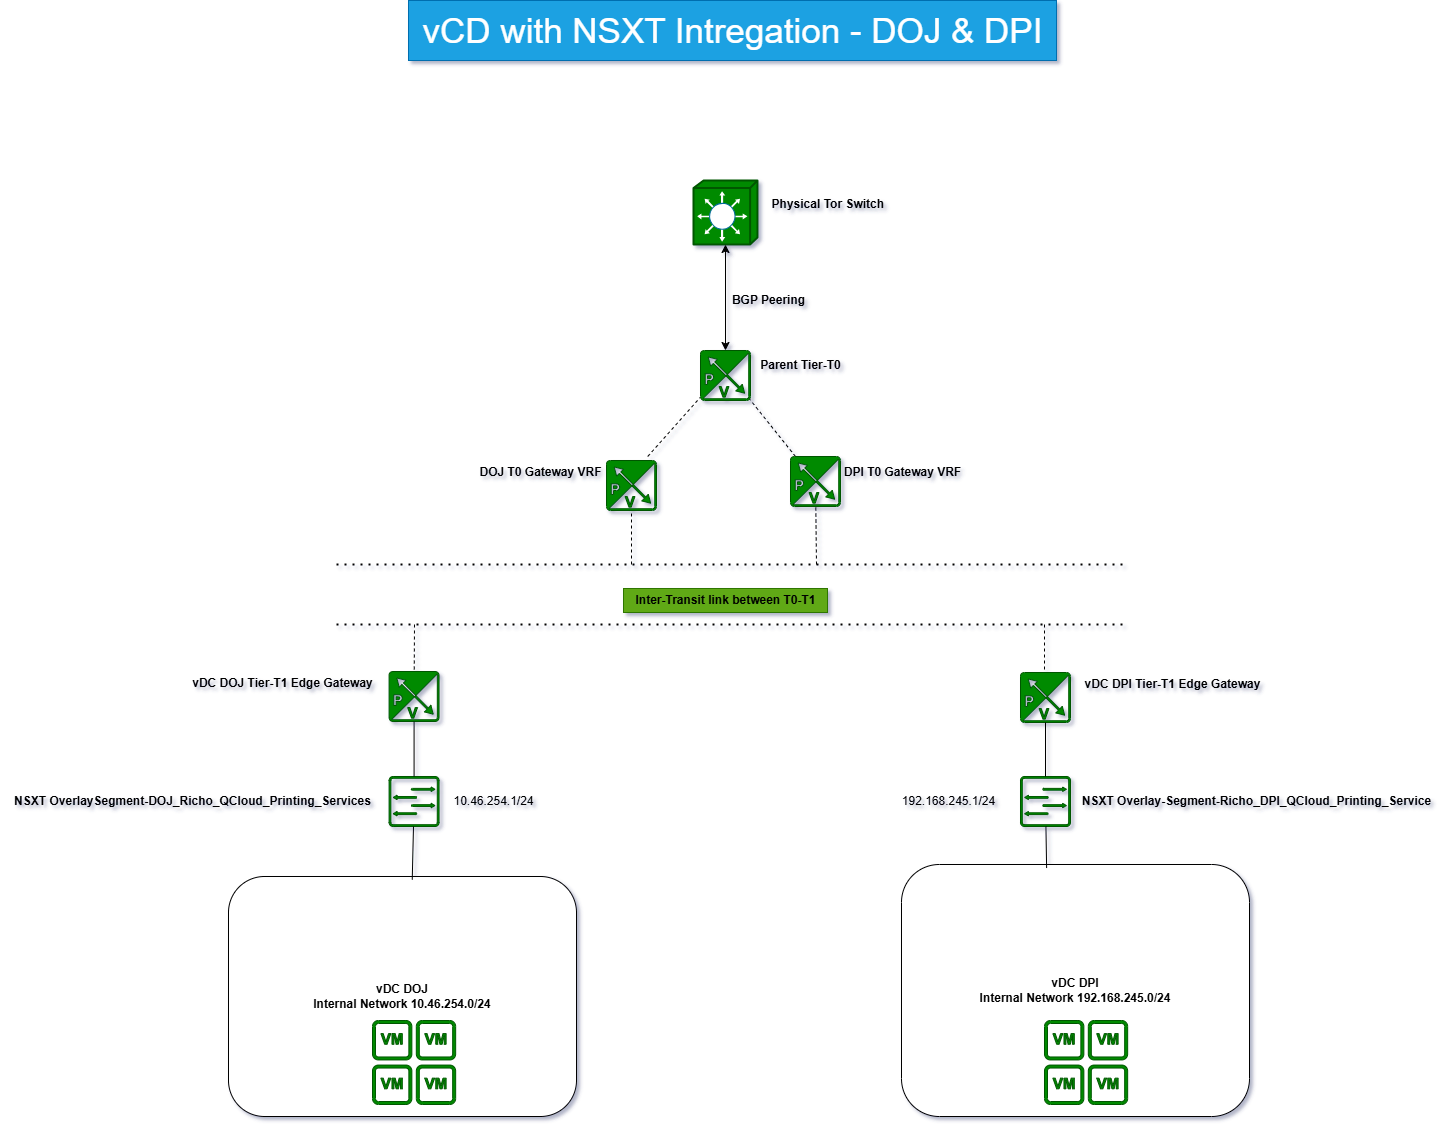

The diagram above was exported from draw.io. Its source (the exported page's mxGraphModel, read from the mxfile embedded in the PNG):
<mxGraphModel dx="2887" dy="2161" grid="1" gridSize="12" guides="1" tooltips="1" connect="1" arrows="1" fold="1" page="1" pageScale="1" pageWidth="850" pageHeight="1100" background="#ffffff" math="0" shadow="1">
  <root>
    <mxCell id="0" />
    <mxCell id="1" parent="0" />
    <mxCell id="7JPvUt7ICVdmKq7KcZCt-13" value="" style="shape=mxgraph.cisco.switches.layer_3_switch;sketch=0;html=1;pointerEvents=1;dashed=0;fillColor=#008a00;strokeColor=#005700;strokeWidth=2;verticalLabelPosition=bottom;verticalAlign=top;align=center;outlineConnect=0;fontColor=#ffffff;" parent="1" vertex="1">
      <mxGeometry x="357" y="-120" width="64" height="64" as="geometry" />
    </mxCell>
    <mxCell id="7JPvUt7ICVdmKq7KcZCt-25" value="" style="endArrow=classic;startArrow=classic;html=1;rounded=0;" parent="1" source="7JPvUt7ICVdmKq7KcZCt-81" target="7JPvUt7ICVdmKq7KcZCt-13" edge="1">
      <mxGeometry width="50" height="50" relative="1" as="geometry">
        <mxPoint x="389" y="40" as="sourcePoint" />
        <mxPoint x="378.5" y="190" as="targetPoint" />
      </mxGeometry>
    </mxCell>
    <mxCell id="7JPvUt7ICVdmKq7KcZCt-26" value="" style="endArrow=none;dashed=1;html=1;rounded=0;" parent="1" target="7JPvUt7ICVdmKq7KcZCt-44" edge="1">
      <mxGeometry width="50" height="50" relative="1" as="geometry">
        <mxPoint x="295" y="264" as="sourcePoint" />
        <mxPoint x="264" y="206" as="targetPoint" />
      </mxGeometry>
    </mxCell>
    <mxCell id="7JPvUt7ICVdmKq7KcZCt-27" value="" style="endArrow=none;dashed=1;html=1;rounded=0;" parent="1" target="7JPvUt7ICVdmKq7KcZCt-45" edge="1">
      <mxGeometry width="50" height="50" relative="1" as="geometry">
        <mxPoint x="480" y="264" as="sourcePoint" />
        <mxPoint x="516" y="216" as="targetPoint" />
      </mxGeometry>
    </mxCell>
    <mxCell id="7JPvUt7ICVdmKq7KcZCt-28" value="&lt;b&gt;Physical Tor Switch&amp;nbsp;&lt;/b&gt;" style="text;html=1;align=center;verticalAlign=middle;resizable=0;points=[];autosize=1;strokeColor=none;fillColor=none;" parent="1" vertex="1">
      <mxGeometry x="421" y="-108" width="144" height="24" as="geometry" />
    </mxCell>
    <mxCell id="7JPvUt7ICVdmKq7KcZCt-29" value="" style="endArrow=none;dashed=1;html=1;dashPattern=1 3;strokeWidth=2;rounded=0;" parent="1" edge="1">
      <mxGeometry width="50" height="50" relative="1" as="geometry">
        <mxPoint y="264" as="sourcePoint" />
        <mxPoint x="790" y="264" as="targetPoint" />
      </mxGeometry>
    </mxCell>
    <mxCell id="7JPvUt7ICVdmKq7KcZCt-30" value="" style="endArrow=none;dashed=1;html=1;dashPattern=1 3;strokeWidth=2;rounded=0;" parent="1" edge="1">
      <mxGeometry width="50" height="50" relative="1" as="geometry">
        <mxPoint y="324" as="sourcePoint" />
        <mxPoint x="790" y="324" as="targetPoint" />
      </mxGeometry>
    </mxCell>
    <mxCell id="7JPvUt7ICVdmKq7KcZCt-31" value="&lt;b&gt;&lt;font style=&quot;color: light-dark(rgb(0, 0, 0), rgb(102, 255, 102));&quot;&gt;Inter-Transit link between T0-T1&lt;/font&gt;&lt;/b&gt;" style="text;html=1;align=center;verticalAlign=middle;resizable=0;points=[];autosize=1;strokeColor=#2D7600;fillColor=#60a917;fontColor=#ffffff;" parent="1" vertex="1">
      <mxGeometry x="287" y="288" width="204" height="24" as="geometry" />
    </mxCell>
    <mxCell id="7JPvUt7ICVdmKq7KcZCt-32" value="&lt;b&gt;Parent Tier-T0&lt;/b&gt;" style="text;html=1;align=center;verticalAlign=middle;resizable=0;points=[];autosize=1;strokeColor=none;fillColor=none;" parent="1" vertex="1">
      <mxGeometry x="410" y="53" width="108" height="24" as="geometry" />
    </mxCell>
    <mxCell id="7JPvUt7ICVdmKq7KcZCt-33" value="&lt;b&gt;vDC DOJ Tier-T1 Edge Gateway&lt;/b&gt;" style="text;html=1;align=center;verticalAlign=middle;resizable=0;points=[];autosize=1;strokeColor=none;fillColor=none;" parent="1" vertex="1">
      <mxGeometry x="-156" y="371" width="204" height="24" as="geometry" />
    </mxCell>
    <mxCell id="7JPvUt7ICVdmKq7KcZCt-34" value="&lt;b&gt;vDC DPI Tier-T1 Edge Gateway&lt;/b&gt;" style="text;html=1;align=center;verticalAlign=middle;resizable=0;points=[];autosize=1;strokeColor=none;fillColor=none;" parent="1" vertex="1">
      <mxGeometry x="734" y="372" width="204" height="24" as="geometry" />
    </mxCell>
    <mxCell id="7JPvUt7ICVdmKq7KcZCt-38" value="" style="endArrow=none;dashed=1;html=1;rounded=0;" parent="1" edge="1">
      <mxGeometry width="50" height="50" relative="1" as="geometry">
        <mxPoint x="311.2222222222222" y="156" as="sourcePoint" />
        <mxPoint x="363.6666666666665" y="97" as="targetPoint" />
      </mxGeometry>
    </mxCell>
    <mxCell id="7JPvUt7ICVdmKq7KcZCt-39" value="" style="endArrow=none;dashed=1;html=1;rounded=0;" parent="1" source="7JPvUt7ICVdmKq7KcZCt-45" edge="1">
      <mxGeometry width="50" height="50" relative="1" as="geometry">
        <mxPoint x="457" y="144" as="sourcePoint" />
        <mxPoint x="411.8000000000002" y="97" as="targetPoint" />
      </mxGeometry>
    </mxCell>
    <mxCell id="7JPvUt7ICVdmKq7KcZCt-42" value="&lt;b&gt;BGP Peering&lt;/b&gt;" style="text;html=1;align=center;verticalAlign=middle;resizable=0;points=[];autosize=1;strokeColor=none;fillColor=none;" parent="1" vertex="1">
      <mxGeometry x="384" y="-12" width="96" height="24" as="geometry" />
    </mxCell>
    <mxCell id="7JPvUt7ICVdmKq7KcZCt-44" value="" style="sketch=0;pointerEvents=1;shadow=0;dashed=0;html=1;strokeColor=#005700;fillColor=#008a00;aspect=fixed;labelPosition=center;verticalLabelPosition=bottom;verticalAlign=top;align=center;outlineConnect=0;shape=mxgraph.vvd.nsx_esg;fontColor=#ffffff;" parent="1" vertex="1">
      <mxGeometry x="270" y="160" width="50" height="50" as="geometry" />
    </mxCell>
    <mxCell id="7JPvUt7ICVdmKq7KcZCt-45" value="" style="sketch=0;pointerEvents=1;shadow=0;dashed=0;html=1;strokeColor=#005700;fillColor=#008a00;aspect=fixed;labelPosition=center;verticalLabelPosition=bottom;verticalAlign=top;align=center;outlineConnect=0;shape=mxgraph.vvd.nsx_esg;fontColor=#ffffff;" parent="1" vertex="1">
      <mxGeometry x="454" y="156" width="50" height="50" as="geometry" />
    </mxCell>
    <mxCell id="7JPvUt7ICVdmKq7KcZCt-46" value="" style="sketch=0;pointerEvents=1;shadow=0;dashed=0;html=1;strokeColor=#005700;fillColor=#008a00;aspect=fixed;labelPosition=center;verticalLabelPosition=bottom;verticalAlign=top;align=center;outlineConnect=0;shape=mxgraph.vvd.nsx_esg;fontColor=#ffffff;" parent="1" vertex="1">
      <mxGeometry x="52.58" y="371" width="50" height="50" as="geometry" />
    </mxCell>
    <mxCell id="7JPvUt7ICVdmKq7KcZCt-47" value="" style="sketch=0;pointerEvents=1;shadow=0;dashed=0;html=1;strokeColor=#005700;fillColor=#008a00;aspect=fixed;labelPosition=center;verticalLabelPosition=bottom;verticalAlign=top;align=center;outlineConnect=0;shape=mxgraph.vvd.nsx_esg;fontColor=#ffffff;" parent="1" vertex="1">
      <mxGeometry x="684" y="372" width="50" height="50" as="geometry" />
    </mxCell>
    <mxCell id="7JPvUt7ICVdmKq7KcZCt-49" value="" style="sketch=0;pointerEvents=1;shadow=0;dashed=0;html=1;strokeColor=#005700;fillColor=#008a00;aspect=fixed;labelPosition=center;verticalLabelPosition=bottom;verticalAlign=top;align=center;outlineConnect=0;shape=mxgraph.vvd.switch;fontColor=#ffffff;" parent="1" vertex="1">
      <mxGeometry x="52.58" y="476" width="50" height="50" as="geometry" />
    </mxCell>
    <mxCell id="7JPvUt7ICVdmKq7KcZCt-50" value="" style="sketch=0;pointerEvents=1;shadow=0;dashed=0;html=1;strokeColor=#005700;fillColor=#008a00;aspect=fixed;labelPosition=center;verticalLabelPosition=bottom;verticalAlign=top;align=center;outlineConnect=0;shape=mxgraph.vvd.switch;fontColor=#ffffff;" parent="1" vertex="1">
      <mxGeometry x="684" y="476" width="50" height="50" as="geometry" />
    </mxCell>
    <mxCell id="7JPvUt7ICVdmKq7KcZCt-52" value="" style="endArrow=none;html=1;rounded=0;" parent="1" source="7JPvUt7ICVdmKq7KcZCt-49" target="7JPvUt7ICVdmKq7KcZCt-46" edge="1">
      <mxGeometry width="50" height="50" relative="1" as="geometry">
        <mxPoint x="12" y="510" as="sourcePoint" />
        <mxPoint x="73" y="468" as="targetPoint" />
      </mxGeometry>
    </mxCell>
    <mxCell id="7JPvUt7ICVdmKq7KcZCt-56" value="&lt;b&gt;NSXT OverlaySegment-DOJ_Richo_QCloud_Printing_Services&lt;/b&gt;" style="text;html=1;align=center;verticalAlign=middle;resizable=0;points=[];autosize=1;strokeColor=none;fillColor=none;" parent="1" vertex="1">
      <mxGeometry x="-336" y="489" width="384" height="24" as="geometry" />
    </mxCell>
    <mxCell id="7JPvUt7ICVdmKq7KcZCt-58" value="&lt;b&gt;NSXT Overlay-Segment-Richo_DPI_QCloud_Printing_Service&lt;/b&gt;" style="text;html=1;align=center;verticalAlign=middle;resizable=0;points=[];autosize=1;strokeColor=none;fillColor=none;" parent="1" vertex="1">
      <mxGeometry x="734" y="489" width="372" height="24" as="geometry" />
    </mxCell>
    <mxCell id="7JPvUt7ICVdmKq7KcZCt-61" value="" style="endArrow=none;html=1;rounded=0;" parent="1" source="7JPvUt7ICVdmKq7KcZCt-50" target="7JPvUt7ICVdmKq7KcZCt-47" edge="1">
      <mxGeometry width="50" height="50" relative="1" as="geometry">
        <mxPoint x="708" y="480" as="sourcePoint" />
        <mxPoint x="708" y="468" as="targetPoint" />
      </mxGeometry>
    </mxCell>
    <mxCell id="7JPvUt7ICVdmKq7KcZCt-63" value="10.46.254.1/24" style="text;html=1;align=center;verticalAlign=middle;resizable=0;points=[];autosize=1;strokeColor=none;fillColor=none;" parent="1" vertex="1">
      <mxGeometry x="102.58" y="489" width="108" height="24" as="geometry" />
    </mxCell>
    <mxCell id="7JPvUt7ICVdmKq7KcZCt-64" value="192.168.245.1/24" style="text;html=1;align=center;verticalAlign=middle;resizable=0;points=[];autosize=1;strokeColor=none;fillColor=none;" parent="1" vertex="1">
      <mxGeometry x="552" y="489" width="120" height="24" as="geometry" />
    </mxCell>
    <mxCell id="7JPvUt7ICVdmKq7KcZCt-68" value="&lt;b&gt;vDC DOJ&lt;/b&gt;&lt;div&gt;&lt;b&gt;Internal Network 10.46.254.0/24&lt;/b&gt;&lt;/div&gt;" style="rounded=1;whiteSpace=wrap;html=1;" parent="1" vertex="1">
      <mxGeometry x="-108" y="576" width="348" height="240" as="geometry" />
    </mxCell>
    <mxCell id="7JPvUt7ICVdmKq7KcZCt-69" value="" style="sketch=0;pointerEvents=1;shadow=0;dashed=0;html=1;strokeColor=#005700;fillColor=#008a00;aspect=fixed;labelPosition=center;verticalLabelPosition=bottom;verticalAlign=top;align=center;outlineConnect=0;shape=mxgraph.vvd.vm_group;fontColor=#ffffff;" parent="1" vertex="1">
      <mxGeometry x="36" y="720" width="83.16" height="84" as="geometry" />
    </mxCell>
    <mxCell id="7JPvUt7ICVdmKq7KcZCt-73" value="" style="endArrow=none;html=1;rounded=0;exitX=0.528;exitY=0.013;exitDx=0;exitDy=0;exitPerimeter=0;" parent="1" source="7JPvUt7ICVdmKq7KcZCt-68" target="7JPvUt7ICVdmKq7KcZCt-49" edge="1">
      <mxGeometry width="50" height="50" relative="1" as="geometry">
        <mxPoint x="78" y="588" as="sourcePoint" />
        <mxPoint x="73" y="564" as="targetPoint" />
      </mxGeometry>
    </mxCell>
    <mxCell id="7JPvUt7ICVdmKq7KcZCt-75" value="&lt;b&gt;vDC DPI&lt;/b&gt;&lt;div&gt;&lt;b&gt;Internal Network 192.168.245.0/24&lt;/b&gt;&lt;/div&gt;" style="rounded=1;whiteSpace=wrap;html=1;" parent="1" vertex="1">
      <mxGeometry x="565" y="564" width="348" height="252" as="geometry" />
    </mxCell>
    <mxCell id="7JPvUt7ICVdmKq7KcZCt-76" value="" style="sketch=0;pointerEvents=1;shadow=0;dashed=0;html=1;strokeColor=#005700;fillColor=#008a00;aspect=fixed;labelPosition=center;verticalLabelPosition=bottom;verticalAlign=top;align=center;outlineConnect=0;shape=mxgraph.vvd.vm_group;fontColor=#ffffff;" parent="1" vertex="1">
      <mxGeometry x="708.0000000000001" y="720" width="83.16" height="84" as="geometry" />
    </mxCell>
    <mxCell id="7JPvUt7ICVdmKq7KcZCt-77" value="" style="endArrow=none;html=1;rounded=0;exitX=0.417;exitY=0.014;exitDx=0;exitDy=0;exitPerimeter=0;" parent="1" source="7JPvUt7ICVdmKq7KcZCt-75" target="7JPvUt7ICVdmKq7KcZCt-50" edge="1">
      <mxGeometry width="50" height="50" relative="1" as="geometry">
        <mxPoint x="708" y="576" as="sourcePoint" />
        <mxPoint x="708" y="518" as="targetPoint" />
      </mxGeometry>
    </mxCell>
    <mxCell id="7JPvUt7ICVdmKq7KcZCt-79" value="&lt;b&gt;DOJ T0 Gateway VRF&lt;/b&gt;" style="text;html=1;align=center;verticalAlign=middle;resizable=0;points=[];autosize=1;strokeColor=none;fillColor=none;" parent="1" vertex="1">
      <mxGeometry x="132" y="160" width="144" height="24" as="geometry" />
    </mxCell>
    <mxCell id="7JPvUt7ICVdmKq7KcZCt-80" value="&lt;b&gt;DPI T0 Gateway VRF&lt;/b&gt;" style="text;html=1;align=center;verticalAlign=middle;resizable=0;points=[];autosize=1;strokeColor=none;fillColor=none;" parent="1" vertex="1">
      <mxGeometry x="494" y="160" width="144" height="24" as="geometry" />
    </mxCell>
    <mxCell id="7JPvUt7ICVdmKq7KcZCt-81" value="" style="sketch=0;pointerEvents=1;shadow=0;dashed=0;html=1;strokeColor=#005700;fillColor=#008a00;aspect=fixed;labelPosition=center;verticalLabelPosition=bottom;verticalAlign=top;align=center;outlineConnect=0;shape=mxgraph.vvd.nsx_esg;fontColor=#ffffff;" parent="1" vertex="1">
      <mxGeometry x="364" y="50" width="50" height="50" as="geometry" />
    </mxCell>
    <mxCell id="7JPvUt7ICVdmKq7KcZCt-82" value="" style="endArrow=none;dashed=1;html=1;rounded=0;" parent="1" target="7JPvUt7ICVdmKq7KcZCt-46" edge="1">
      <mxGeometry width="50" height="50" relative="1" as="geometry">
        <mxPoint x="78" y="324" as="sourcePoint" />
        <mxPoint x="72" y="282" as="targetPoint" />
      </mxGeometry>
    </mxCell>
    <mxCell id="7JPvUt7ICVdmKq7KcZCt-86" value="" style="endArrow=none;dashed=1;html=1;rounded=0;" parent="1" edge="1">
      <mxGeometry width="50" height="50" relative="1" as="geometry">
        <mxPoint x="708" y="324" as="sourcePoint" />
        <mxPoint x="708" y="372" as="targetPoint" />
      </mxGeometry>
    </mxCell>
    <mxCell id="Ws_7k7ktJ8TqwcvVfCvP-2" value="&lt;font style=&quot;font-size: 35px;&quot;&gt;vCD with NSXT Intregation - DOJ &amp;amp; DPI&lt;/font&gt;" style="text;html=1;align=center;verticalAlign=middle;resizable=0;points=[];autosize=1;strokeColor=#006EAF;fillColor=#1ba1e2;fontColor=#ffffff;" vertex="1" parent="1">
      <mxGeometry x="72" y="-300" width="648" height="60" as="geometry" />
    </mxCell>
  </root>
</mxGraphModel>